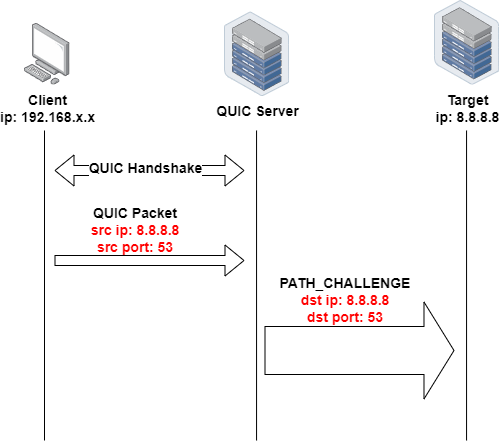

The diagram above was exported from draw.io. Its source (the exported page's mxGraphModel, read from the mxfile embedded in the PNG):
<mxGraphModel dx="1098" dy="511" grid="1" gridSize="10" guides="1" tooltips="1" connect="1" arrows="1" fold="1" page="1" pageScale="1" pageWidth="827" pageHeight="1169" math="0" shadow="0">
  <root>
    <mxCell id="0" />
    <mxCell id="1" parent="0" />
    <mxCell id="nRCToiVyZ8xz02Hv_vPA-1" value="&lt;font style=&quot;font-size: 14px;&quot;&gt;&lt;b&gt;Client&lt;/b&gt;&lt;/font&gt;&lt;div&gt;&lt;font style=&quot;font-size: 14px;&quot;&gt;&lt;b&gt;ip: 192.168.x.x&lt;/b&gt;&lt;/font&gt;&lt;/div&gt;" style="image;points=[];aspect=fixed;html=1;align=center;shadow=0;dashed=0;image=img/lib/allied_telesis/computer_and_terminals/Personal_Computer.svg;" vertex="1" parent="1">
      <mxGeometry x="130" y="132.8" width="45.6" height="61.800000000000004" as="geometry" />
    </mxCell>
    <mxCell id="nRCToiVyZ8xz02Hv_vPA-2" value="&lt;font style=&quot;font-size: 14px;&quot;&gt;&lt;b&gt;QUIC Server&lt;/b&gt;&lt;/font&gt;" style="image;points=[];aspect=fixed;html=1;align=center;shadow=0;dashed=0;image=img/lib/allied_telesis/storage/Datacenter_Server_Half_Rack_ToR.svg;" vertex="1" parent="1">
      <mxGeometry x="330" y="121.4" width="65.11" height="84.6" as="geometry" />
    </mxCell>
    <mxCell id="nRCToiVyZ8xz02Hv_vPA-3" value="&lt;font style=&quot;font-size: 14px;&quot;&gt;&lt;b&gt;Target&lt;/b&gt;&lt;/font&gt;&lt;div&gt;&lt;font style=&quot;font-size: 14px;&quot;&gt;&lt;b&gt;ip: 8.8.8.8&lt;/b&gt;&lt;/font&gt;&lt;/div&gt;" style="image;points=[];aspect=fixed;html=1;align=center;shadow=0;dashed=0;image=img/lib/allied_telesis/storage/Datacenter_Server_Half_Rack_ToR.svg;" vertex="1" parent="1">
      <mxGeometry x="540" y="110" width="65.11" height="84.6" as="geometry" />
    </mxCell>
    <mxCell id="nRCToiVyZ8xz02Hv_vPA-4" value="" style="endArrow=none;html=1;rounded=0;" edge="1" parent="1">
      <mxGeometry width="50" height="50" relative="1" as="geometry">
        <mxPoint x="150" y="240" as="sourcePoint" />
        <mxPoint x="150" y="550" as="targetPoint" />
      </mxGeometry>
    </mxCell>
    <mxCell id="nRCToiVyZ8xz02Hv_vPA-5" value="" style="endArrow=none;html=1;rounded=0;" edge="1" parent="1">
      <mxGeometry width="50" height="50" relative="1" as="geometry">
        <mxPoint x="362.06" y="240" as="sourcePoint" />
        <mxPoint x="362.06" y="550" as="targetPoint" />
      </mxGeometry>
    </mxCell>
    <mxCell id="nRCToiVyZ8xz02Hv_vPA-6" value="" style="endArrow=none;html=1;rounded=0;" edge="1" parent="1">
      <mxGeometry width="50" height="50" relative="1" as="geometry">
        <mxPoint x="572.06" y="240" as="sourcePoint" />
        <mxPoint x="572.06" y="550" as="targetPoint" />
      </mxGeometry>
    </mxCell>
    <mxCell id="nRCToiVyZ8xz02Hv_vPA-7" value="" style="shape=flexArrow;endArrow=classic;startArrow=classic;html=1;rounded=0;" edge="1" parent="1">
      <mxGeometry width="100" height="100" relative="1" as="geometry">
        <mxPoint x="160" y="280" as="sourcePoint" />
        <mxPoint x="350" y="280" as="targetPoint" />
      </mxGeometry>
    </mxCell>
    <mxCell id="nRCToiVyZ8xz02Hv_vPA-8" value="&lt;font style=&quot;font-size: 14px;&quot;&gt;&lt;b&gt;QUIC Handshake&lt;/b&gt;&lt;/font&gt;" style="edgeLabel;html=1;align=center;verticalAlign=middle;resizable=0;points=[];" vertex="1" connectable="0" parent="nRCToiVyZ8xz02Hv_vPA-7">
      <mxGeometry x="-0.0526" y="3" relative="1" as="geometry">
        <mxPoint as="offset" />
      </mxGeometry>
    </mxCell>
    <mxCell id="nRCToiVyZ8xz02Hv_vPA-9" value="" style="shape=flexArrow;endArrow=classic;html=1;rounded=0;" edge="1" parent="1">
      <mxGeometry width="50" height="50" relative="1" as="geometry">
        <mxPoint x="160" y="370" as="sourcePoint" />
        <mxPoint x="350" y="370" as="targetPoint" />
      </mxGeometry>
    </mxCell>
    <mxCell id="nRCToiVyZ8xz02Hv_vPA-10" value="&lt;font style=&quot;font-size: 14px;&quot;&gt;&lt;b&gt;QUIC Packet&lt;/b&gt;&lt;/font&gt;&lt;div style=&quot;font-size: 14px;&quot;&gt;&lt;font color=&quot;#ff0000&quot; style=&quot;font-size: 14px;&quot;&gt;&lt;b&gt;src ip: 8.8.8.8&lt;/b&gt;&lt;/font&gt;&lt;/div&gt;&lt;div style=&quot;font-size: 14px;&quot;&gt;&lt;font color=&quot;#ff0000&quot; style=&quot;font-size: 14px;&quot;&gt;&lt;b&gt;src port: 53&lt;/b&gt;&lt;/font&gt;&lt;/div&gt;" style="text;html=1;align=center;verticalAlign=middle;whiteSpace=wrap;rounded=0;" vertex="1" parent="1">
      <mxGeometry x="175.6" y="320" width="130" height="40" as="geometry" />
    </mxCell>
    <mxCell id="nRCToiVyZ8xz02Hv_vPA-11" value="" style="shape=flexArrow;endArrow=classic;html=1;rounded=0;endWidth=48;endSize=9.67;strokeWidth=1;width=48;" edge="1" parent="1">
      <mxGeometry width="50" height="50" relative="1" as="geometry">
        <mxPoint x="370" y="460" as="sourcePoint" />
        <mxPoint x="560" y="460" as="targetPoint" />
      </mxGeometry>
    </mxCell>
    <mxCell id="nRCToiVyZ8xz02Hv_vPA-12" value="&lt;font style=&quot;font-size: 14px;&quot;&gt;&lt;b&gt;PATH_CHALLENGE&lt;/b&gt;&lt;/font&gt;&lt;div style=&quot;font-size: 14px;&quot;&gt;&lt;font color=&quot;#ff0000&quot; style=&quot;font-size: 14px;&quot;&gt;&lt;b&gt;dst ip: 8.8.8.8&lt;/b&gt;&lt;/font&gt;&lt;/div&gt;&lt;div style=&quot;font-size: 14px;&quot;&gt;&lt;font color=&quot;#ff0000&quot; style=&quot;font-size: 14px;&quot;&gt;&lt;b&gt;dst port: 53&lt;/b&gt;&lt;/font&gt;&lt;/div&gt;" style="text;html=1;align=center;verticalAlign=middle;whiteSpace=wrap;rounded=0;" vertex="1" parent="1">
      <mxGeometry x="385.6" y="390" width="130" height="40" as="geometry" />
    </mxCell>
  </root>
</mxGraphModel>